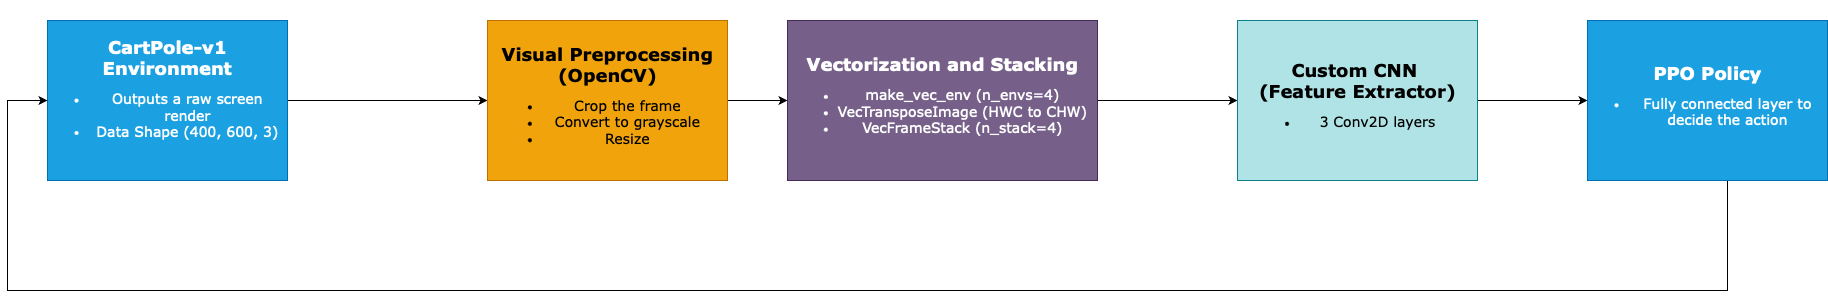

The diagram above was exported from draw.io. Its source (the exported page's mxGraphModel, read from the mxfile embedded in the PNG):
<mxGraphModel dx="3638" dy="1180" grid="1" gridSize="10" guides="1" tooltips="1" connect="1" arrows="1" fold="1" page="1" pageScale="1" pageWidth="850" pageHeight="1100" math="0" shadow="0">
  <root>
    <mxCell id="0" />
    <mxCell id="1" parent="0" />
    <mxCell id="ZvKtOTSXdSLhtWfPp86c-3" value="" style="edgeStyle=orthogonalEdgeStyle;rounded=0;orthogonalLoop=1;jettySize=auto;html=1;" edge="1" parent="1" source="ZvKtOTSXdSLhtWfPp86c-1" target="ZvKtOTSXdSLhtWfPp86c-2">
      <mxGeometry relative="1" as="geometry" />
    </mxCell>
    <mxCell id="ZvKtOTSXdSLhtWfPp86c-1" value="&lt;b&gt;&lt;font face=&quot;Verdana&quot; style=&quot;font-size: 18px;&quot;&gt;CartPole-v1 Environment&lt;/font&gt;&lt;/b&gt;&lt;div&gt;&lt;ul&gt;&lt;li&gt;&lt;span style=&quot;font-size: 14px; font-family: Verdana;&quot;&gt;Outputs a raw screen render&lt;/span&gt;&lt;br&gt;&lt;/li&gt;&lt;li&gt;&lt;span style=&quot;font-family: Verdana; font-size: 14px;&quot;&gt;Data Shape (400, 600, 3)&lt;/span&gt;&lt;br&gt;&lt;/li&gt;&lt;/ul&gt;&lt;/div&gt;&lt;div&gt;&lt;div&gt;&lt;br&gt;&lt;/div&gt;&lt;/div&gt;" style="rounded=0;whiteSpace=wrap;html=1;fillColor=#1ba1e2;fontColor=#ffffff;strokeColor=#006EAF;" vertex="1" parent="1">
      <mxGeometry x="-1110" y="520" width="240" height="160" as="geometry" />
    </mxCell>
    <mxCell id="ZvKtOTSXdSLhtWfPp86c-5" value="" style="edgeStyle=orthogonalEdgeStyle;rounded=0;orthogonalLoop=1;jettySize=auto;html=1;" edge="1" parent="1" source="ZvKtOTSXdSLhtWfPp86c-2" target="ZvKtOTSXdSLhtWfPp86c-4">
      <mxGeometry relative="1" as="geometry" />
    </mxCell>
    <mxCell id="ZvKtOTSXdSLhtWfPp86c-2" value="&lt;font face=&quot;Verdana&quot; style=&quot;font-size: 18px;&quot;&gt;&lt;b&gt;Visual Preprocessing&lt;/b&gt;&lt;/font&gt;&lt;div&gt;&lt;font face=&quot;Verdana&quot; style=&quot;font-size: 18px;&quot;&gt;&lt;b&gt;(OpenCV)&lt;/b&gt;&lt;/font&gt;&lt;/div&gt;&lt;div&gt;&lt;ul&gt;&lt;li&gt;&lt;font style=&quot;font-size: 14px;&quot; face=&quot;Verdana&quot;&gt;Crop the frame&lt;/font&gt;&lt;/li&gt;&lt;li&gt;&lt;font style=&quot;font-size: 14px;&quot; face=&quot;Verdana&quot;&gt;Convert to grayscale&lt;/font&gt;&lt;/li&gt;&lt;li&gt;&lt;font style=&quot;font-size: 14px;&quot; face=&quot;Verdana&quot;&gt;Resize&lt;/font&gt;&lt;/li&gt;&lt;/ul&gt;&lt;/div&gt;" style="rounded=0;whiteSpace=wrap;html=1;fillColor=#f0a30a;fontColor=#000000;strokeColor=#BD7000;" vertex="1" parent="1">
      <mxGeometry x="-670" y="520" width="240" height="160" as="geometry" />
    </mxCell>
    <mxCell id="ZvKtOTSXdSLhtWfPp86c-7" value="" style="edgeStyle=orthogonalEdgeStyle;rounded=0;orthogonalLoop=1;jettySize=auto;html=1;" edge="1" parent="1" source="ZvKtOTSXdSLhtWfPp86c-4" target="ZvKtOTSXdSLhtWfPp86c-6">
      <mxGeometry relative="1" as="geometry" />
    </mxCell>
    <mxCell id="ZvKtOTSXdSLhtWfPp86c-8" value="&lt;span style=&quot;color: light-dark(transparent, rgb(255, 38, 0));&quot;&gt;&lt;font style=&quot;font-size: 20px;&quot;&gt;(4,4,84,84)&lt;/font&gt;&lt;/span&gt;" style="edgeLabel;html=1;align=center;verticalAlign=middle;resizable=0;points=[];labelBackgroundColor=none;" vertex="1" connectable="0" parent="ZvKtOTSXdSLhtWfPp86c-7">
      <mxGeometry x="-0.2" y="-1" relative="1" as="geometry">
        <mxPoint x="7" y="-21" as="offset" />
      </mxGeometry>
    </mxCell>
    <mxCell id="ZvKtOTSXdSLhtWfPp86c-4" value="&lt;font face=&quot;Verdana&quot; style=&quot;font-size: 18px;&quot;&gt;&lt;b&gt;Vectorization and Stacking&lt;/b&gt;&lt;/font&gt;&lt;div&gt;&lt;ul&gt;&lt;li&gt;&lt;font face=&quot;Verdana&quot;&gt;&lt;span style=&quot;font-size: 14px;&quot;&gt;make_vec_env (n_envs=4)&lt;/span&gt;&lt;/font&gt;&lt;/li&gt;&lt;li&gt;&lt;font style=&quot;font-size: 14px;&quot; face=&quot;Verdana&quot;&gt;VecTransposeImage (HWC to CHW)&lt;/font&gt;&lt;/li&gt;&lt;li&gt;&lt;font style=&quot;font-size: 14px;&quot; face=&quot;Verdana&quot;&gt;VecFrameStack (n_stack=4)&lt;/font&gt;&lt;/li&gt;&lt;/ul&gt;&lt;/div&gt;" style="rounded=0;whiteSpace=wrap;html=1;fillColor=#76608a;fontColor=#ffffff;strokeColor=#432D57;" vertex="1" parent="1">
      <mxGeometry x="-370" y="520" width="310" height="160" as="geometry" />
    </mxCell>
    <mxCell id="ZvKtOTSXdSLhtWfPp86c-11" value="" style="edgeStyle=orthogonalEdgeStyle;rounded=0;orthogonalLoop=1;jettySize=auto;html=1;" edge="1" parent="1" source="ZvKtOTSXdSLhtWfPp86c-6" target="ZvKtOTSXdSLhtWfPp86c-10">
      <mxGeometry relative="1" as="geometry" />
    </mxCell>
    <mxCell id="ZvKtOTSXdSLhtWfPp86c-6" value="&lt;div&gt;&lt;font face=&quot;Verdana&quot; style=&quot;font-size: 18px;&quot;&gt;&lt;b&gt;Custom CNN&amp;nbsp;&lt;/b&gt;&lt;/font&gt;&lt;/div&gt;&lt;div&gt;&lt;font face=&quot;Verdana&quot; style=&quot;font-size: 18px;&quot;&gt;&lt;b&gt;(Feature Extractor)&lt;/b&gt;&lt;/font&gt;&lt;/div&gt;&lt;div&gt;&lt;ul&gt;&lt;li&gt;&lt;span style=&quot;font-size: 14px; font-family: Verdana;&quot;&gt;3 Conv2D layers&lt;br&gt;&lt;/span&gt;&lt;/li&gt;&lt;/ul&gt;&lt;/div&gt;" style="rounded=0;whiteSpace=wrap;html=1;fillColor=#b0e3e6;strokeColor=#0e8088;" vertex="1" parent="1">
      <mxGeometry x="80" y="520" width="240" height="160" as="geometry" />
    </mxCell>
    <mxCell id="ZvKtOTSXdSLhtWfPp86c-14" style="edgeStyle=orthogonalEdgeStyle;rounded=0;orthogonalLoop=1;jettySize=auto;html=1;exitX=1;exitY=0.5;exitDx=0;exitDy=0;entryX=0;entryY=0.5;entryDx=0;entryDy=0;" edge="1" parent="1">
      <mxGeometry relative="1" as="geometry">
        <mxPoint x="530" y="600" as="sourcePoint" />
        <mxPoint x="-1110" y="600" as="targetPoint" />
        <Array as="points">
          <mxPoint x="570" y="600" />
          <mxPoint x="570" y="790" />
          <mxPoint x="-1150" y="790" />
          <mxPoint x="-1150" y="600" />
        </Array>
      </mxGeometry>
    </mxCell>
    <mxCell id="ZvKtOTSXdSLhtWfPp86c-10" value="&lt;div&gt;&lt;b style=&quot;font-size: 18px; font-family: Verdana;&quot;&gt;PPO Policy&lt;/b&gt;&lt;/div&gt;&lt;div&gt;&lt;ul&gt;&lt;li&gt;&lt;font face=&quot;Verdana&quot;&gt;&lt;span style=&quot;font-size: 14px;&quot;&gt;Fully connected layer to decide the action&lt;/span&gt;&lt;/font&gt;&lt;/li&gt;&lt;/ul&gt;&lt;/div&gt;" style="rounded=0;whiteSpace=wrap;html=1;fillColor=#1ba1e2;fontColor=#ffffff;strokeColor=#006EAF;" vertex="1" parent="1">
      <mxGeometry x="430" y="520" width="240" height="160" as="geometry" />
    </mxCell>
    <mxCell id="ZvKtOTSXdSLhtWfPp86c-12" value="&lt;span style=&quot;color: light-dark(transparent, rgb(255, 38, 0));&quot;&gt;&lt;font style=&quot;font-size: 20px;&quot;&gt;(4,128)&lt;/font&gt;&lt;/span&gt;" style="edgeLabel;html=1;align=center;verticalAlign=middle;resizable=0;points=[];labelBackgroundColor=none;" vertex="1" connectable="0" parent="1">
      <mxGeometry x="372" y="580" as="geometry" />
    </mxCell>
    <mxCell id="ZvKtOTSXdSLhtWfPp86c-16" value="&lt;span style=&quot;color: light-dark(transparent, rgb(255, 38, 0));&quot;&gt;&lt;font style=&quot;font-size: 20px;&quot;&gt;(4,1) action batch&lt;/font&gt;&lt;/span&gt;" style="edgeLabel;html=1;align=center;verticalAlign=middle;resizable=0;points=[];labelBackgroundColor=none;" vertex="1" connectable="0" parent="1">
      <mxGeometry x="-110" y="770" as="geometry" />
    </mxCell>
    <mxCell id="ZvKtOTSXdSLhtWfPp86c-17" value="&lt;font style=&quot;color: light-dark(transparent, rgb(0, 97, 255)); font-size: 24px;&quot;&gt;State (s)&lt;/font&gt;" style="edgeLabel;html=1;align=center;verticalAlign=middle;resizable=0;points=[];labelBackgroundColor=none;" vertex="1" connectable="0" parent="1">
      <mxGeometry x="30" y="500" as="geometry">
        <mxPoint x="-27" y="53" as="offset" />
      </mxGeometry>
    </mxCell>
    <mxCell id="ZvKtOTSXdSLhtWfPp86c-18" value="&lt;font style=&quot;color: light-dark(transparent, rgb(0, 97, 255)); font-size: 24px;&quot;&gt;Action (a)&lt;/font&gt;" style="edgeLabel;html=1;align=center;verticalAlign=middle;resizable=0;points=[];labelBackgroundColor=none;" vertex="1" connectable="0" parent="1">
      <mxGeometry x="-88" y="685" as="geometry">
        <mxPoint x="-27" y="53" as="offset" />
      </mxGeometry>
    </mxCell>
    <mxCell id="ZvKtOTSXdSLhtWfPp86c-19" value="&lt;font style=&quot;color: light-dark(transparent, rgb(0, 97, 255)); font-size: 24px;&quot;&gt;Next State (s')&lt;/font&gt;&lt;div&gt;&lt;font style=&quot;color: light-dark(transparent, rgb(0, 97, 255)); font-size: 24px;&quot;&gt;Reward (r)&lt;/font&gt;&lt;/div&gt;" style="edgeLabel;html=1;align=center;verticalAlign=middle;resizable=0;points=[];labelBackgroundColor=none;" vertex="1" connectable="0" parent="1">
      <mxGeometry x="-747" y="510" as="geometry">
        <mxPoint x="-27" y="53" as="offset" />
      </mxGeometry>
    </mxCell>
  </root>
</mxGraphModel>